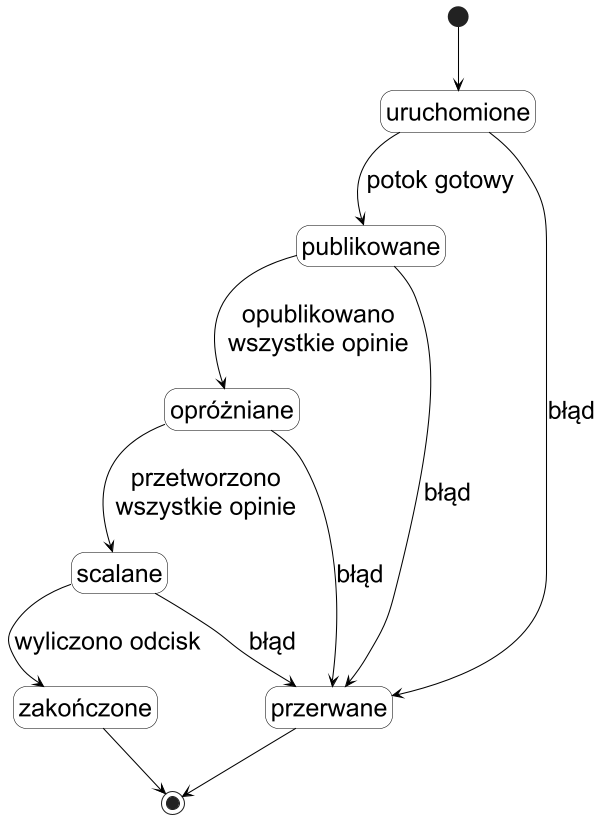

The diagram above was rendered by PlantUML. Its source (embedded in the PNG):
@startuml
skinparam monochrome true
skinparam shadowing false
skinparam defaultFontName Arial
skinparam defaultFontSize 24
skinparam dpi 100
skinparam nodesep 40
skinparam ranksep 60
skinparam classAttributeIconSize 0
skinparam ArrowColor black
skinparam class {
  BackgroundColor white
  BorderColor black
}
skinparam state {
  BackgroundColor white
  BorderColor black
}
hide circle
hide methods
hide empty members
hide empty description
[*] --> uruchomione
uruchomione --> publikowane : potok gotowy
publikowane --> opróżniane : opublikowano\nwszystkie opinie
opróżniane --> scalane : przetworzono\nwszystkie opinie
scalane --> zakończone : wyliczono odcisk
zakończone --> [*]
uruchomione --> przerwane : błąd
publikowane --> przerwane : błąd
opróżniane --> przerwane : błąd
scalane --> przerwane : błąd
przerwane --> [*]
@enduml